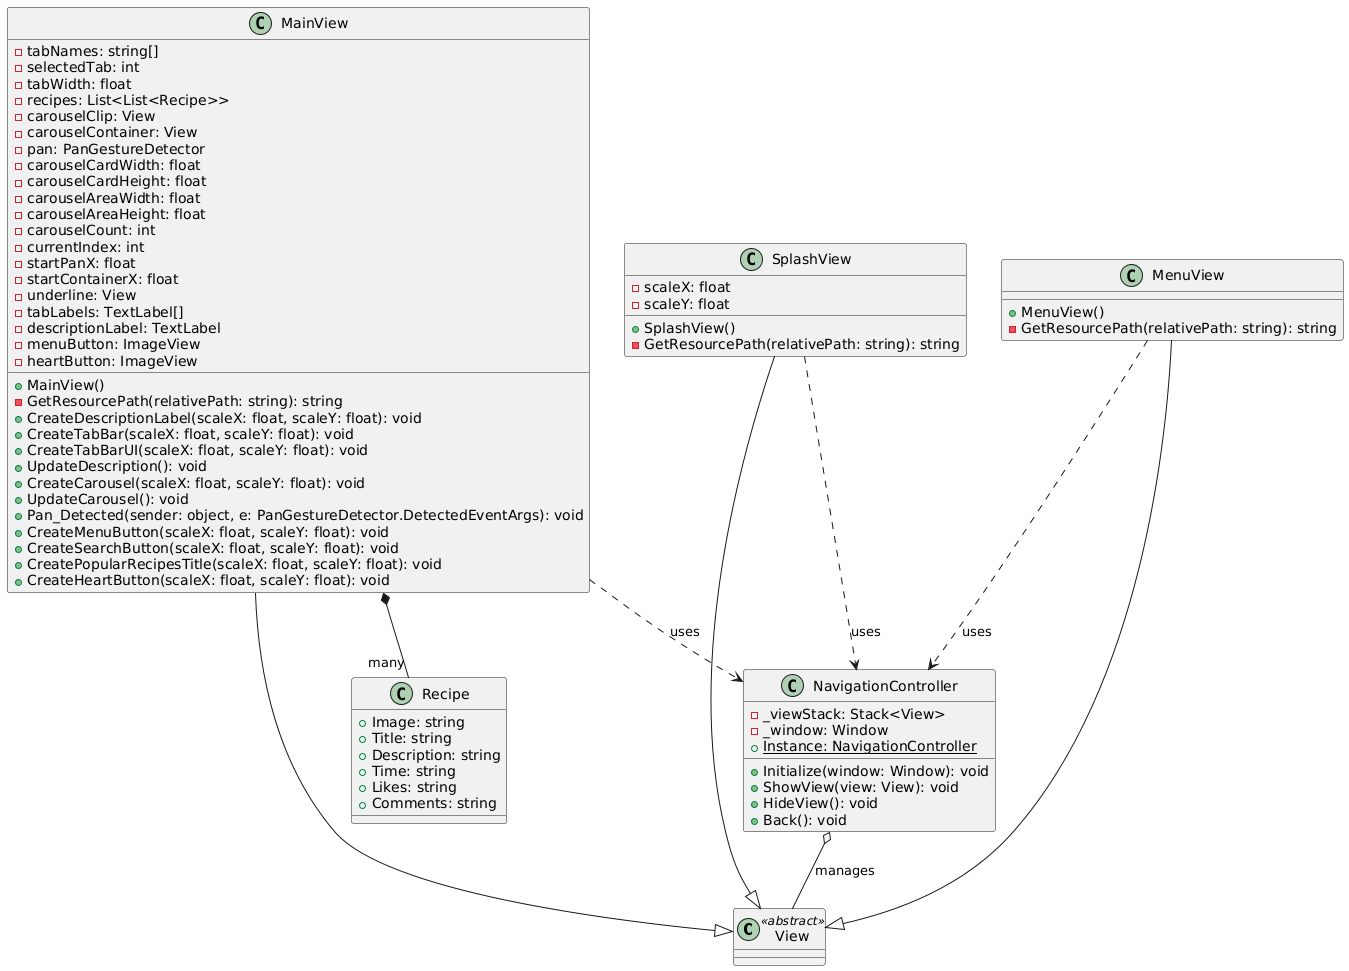

The diagram above was rendered by PlantUML. Its source (embedded in the PNG):
@startuml
' Abstract base class for all views
class View <<abstract>>

' Recipe data class
class Recipe {
    +Image: string
    +Title: string
    +Description: string
    +Time: string
    +Likes: string
    +Comments: string
}

' SplashView
class SplashView {
    -scaleX: float
    -scaleY: float
    +SplashView()
    -GetResourcePath(relativePath: string): string
}

SplashView --|> View

' MainView
class MainView {
    -tabNames: string[]
    -selectedTab: int
    -tabWidth: float
    -recipes: List<List<Recipe>>
    -carouselClip: View
    -carouselContainer: View
    -pan: PanGestureDetector
    -carouselCardWidth: float
    -carouselCardHeight: float
    -carouselAreaWidth: float
    -carouselAreaHeight: float
    -carouselCount: int
    -currentIndex: int
    -startPanX: float
    -startContainerX: float
    -underline: View
    -tabLabels: TextLabel[]
    -descriptionLabel: TextLabel
    -menuButton: ImageView
    -heartButton: ImageView
    +MainView()
    -GetResourcePath(relativePath: string): string
    +CreateDescriptionLabel(scaleX: float, scaleY: float): void
    +CreateTabBar(scaleX: float, scaleY: float): void
    +CreateTabBarUI(scaleX: float, scaleY: float): void
    +UpdateDescription(): void
    +CreateCarousel(scaleX: float, scaleY: float): void
    +UpdateCarousel(): void
    +Pan_Detected(sender: object, e: PanGestureDetector.DetectedEventArgs): void
    +CreateMenuButton(scaleX: float, scaleY: float): void
    +CreateSearchButton(scaleX: float, scaleY: float): void
    +CreatePopularRecipesTitle(scaleX: float, scaleY: float): void
    +CreateHeartButton(scaleX: float, scaleY: float): void
}

MainView --|> View
MainView *-- "many" Recipe

' MenuView
class MenuView {
    +MenuView()
    -GetResourcePath(relativePath: string): string
}

MenuView --|> View

' NavigationController
class NavigationController {
    -_viewStack: Stack<View>
    -_window: Window
    +Initialize(window: Window): void
    +ShowView(view: View): void
    +HideView(): void
    +Back(): void
    {static} +Instance: NavigationController
}

NavigationController o-- View : manages

' Usage relationships
MainView ..> NavigationController : uses
MenuView ..> NavigationController : uses
SplashView ..> NavigationController : uses
@enduml